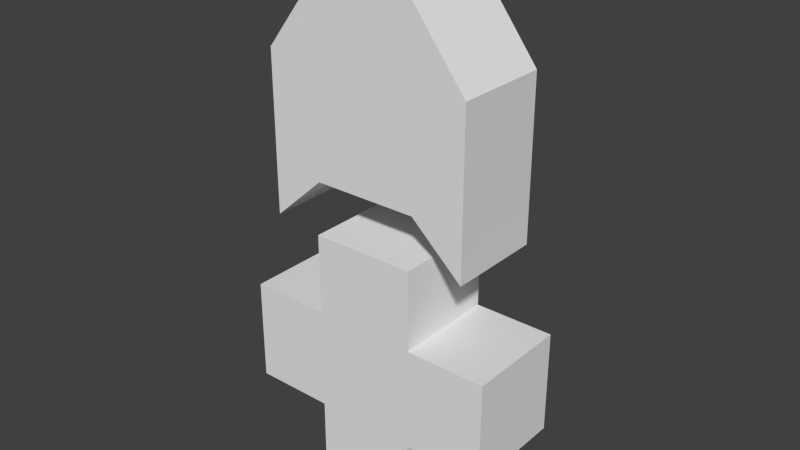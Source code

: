 # Source: PlusUp.blend  (saved by Blender 2.76.0; exported with 4.5.12 LTS)
import bpy
from mathutils import Matrix  # noqa: F401  (used for matrix-valued properties, if any)

bpy.ops.wm.read_factory_settings(use_empty=True)
scene = bpy.context.scene
scene.name = 'Scene'

# ---- collections
col_collection_1 = bpy.data.collections.new('Collection 1'); scene.collection.children.link(col_collection_1)

# ---- materials (node trees are filled in below, after node groups)
mat_material = bpy.data.materials.new('Material')
mat_material.alpha_threshold = 0.0
mat_material.use_transparent_shadow = False
mat_material.roughness = 0.5
mat_material.line_color = (0.0, 0.0, 0.0, 1.0)

# ---- material node trees

# ---- world
world_world = bpy.data.worlds.new('World'); scene.world = world_world
world_world.color = (0.05088, 0.05088, 0.05088)
world_world.use_sun_shadow = False
world_world.sun_shadow_jitter_overblur = 0.0
world_world.cycles.sampling_method = 'MANUAL'
world_world.cycles.sample_map_resolution = 256

# ---- meshes
me_arrow = bpy.data.meshes.new('Arrow')
me_arrow.from_pydata([(-0.6776, -0.3107, 0.8809), (-0.6776, -0.3107, 1.923), (-0.6776, 0.3107, 0.8809), (-0.6776, 0.3107, 1.923), (0.6776, -0.3107, 0.8809), (0.6776, -0.3107, 1.923), (0.6776, 0.3107, 0.8809), (0.6776, 0.3107, 1.923), (0.0, 0.3107, 2.671), (0.0, 0.3107, 1.189), (0.0, -0.3107, 2.671), (0.0, -0.3107, 1.189), (0.3388, 0.3107, 2.363), (0.3388, -0.3107, 1.189), (0.3388, 0.3107, 1.189), (0.3388, -0.3107, 2.363), (-0.3388, 0.3107, 1.189), (-0.3388, -0.3107, 2.363), (-0.3388, 0.3107, 2.363), (-0.3388, -0.3107, 1.189)], [], [(1, 3, 2, 0), (12, 7, 6, 14), (7, 5, 4, 6), (17, 1, 0, 19), (13, 14, 6, 4), (17, 18, 3, 1), (15, 12, 8, 10), (19, 16, 9, 11), (15, 10, 11, 13), (18, 8, 9, 16), (5, 15, 13, 4), (5, 7, 12, 15), (11, 9, 14, 13), (8, 12, 14, 9), (3, 18, 16, 2), (0, 2, 16, 19), (10, 8, 18, 17), (10, 17, 19, 11)])
me_arrow.use_remesh_preserve_volume = False
me_arrow.use_remesh_preserve_attributes = False
me_arrow.use_mirror_vertex_groups = False
me_arrow.update()
me_plus = bpy.data.meshes.new('Plus')
me_plus.from_pydata([(0.3374, 0.3374, -0.3374), (0.3374, -0.3374, -0.3374), (-0.3374, -0.3374, -0.3374), (-0.3374, 0.3374, -0.3374), (0.3374, 0.3374, 0.3374), (0.3374, -0.3374, 0.3374), (-0.3374, -0.3374, 0.3374), (-0.3374, 0.3374, 0.3374), (0.3374, 0.3374, -0.861), (0.3374, -0.3374, -0.861), (-0.3374, -0.3374, -0.861), (-0.3374, 0.3374, -0.861), (0.3374, 0.3374, 0.861), (-0.3374, 0.3374, 0.861), (-0.3374, -0.3374, 0.861), (0.3374, -0.3374, 0.861), (0.861, 0.3374, -0.3374), (0.861, 0.3374, 0.3374), (0.861, -0.3374, 0.3374), (0.861, -0.3374, -0.3374), (-0.861, -0.3374, -0.3374), (-0.861, -0.3374, 0.3374), (-0.861, 0.3374, 0.3374), (-0.861, 0.3374, -0.3374)], [], [(1, 5, 6, 2), (4, 0, 3, 7), (8, 9, 10, 11), (1, 9, 8, 0), (2, 10, 9, 1), (3, 11, 10, 2), (0, 8, 11, 3), (12, 13, 14, 15), (7, 13, 12, 4), (6, 14, 13, 7), (5, 15, 14, 6), (4, 12, 15, 5), (16, 17, 18, 19), (4, 17, 16, 0), (5, 18, 17, 4), (1, 19, 18, 5), (0, 16, 19, 1), (20, 21, 22, 23), (6, 21, 20, 2), (7, 22, 21, 6), (3, 23, 22, 7), (2, 20, 23, 3)])
me_plus.materials.append(mat_material)
me_plus.use_remesh_preserve_volume = False
me_plus.use_remesh_preserve_attributes = False
me_plus.use_mirror_vertex_groups = False
me_plus.update()

# ---- objects
ob_arrow = bpy.data.objects.new('Arrow', me_arrow)
ob_plus = bpy.data.objects.new('Plus', me_plus)

# ---- transforms, parenting, visibility, modifiers, constraints
ob_arrow.location = (0.0, 0.0, 0.0)
ob_arrow.lineart.crease_threshold = 0.0
ob_plus.location = (0.0, 0.0, 0.0)
ob_plus.lock_rotations_4d = False
ob_plus.empty_display_type = 'ARROWS'
ob_plus.lineart.crease_threshold = 0.0

# ---- collection membership
col_collection_1.objects.link(ob_arrow)
col_collection_1.objects.link(ob_plus)

# ---- scene / render settings (as saved in the file)
scene.frame_start = 1; scene.frame_end = 250; scene.frame_set(1)
scene.render.engine = 'BLENDER_EEVEE_NEXT'
scene.render.resolution_percentage = 50
scene.render.dither_intensity = 0.0
scene.cycles.use_denoising = False
scene.cycles.samples = 10
scene.cycles.sampling_pattern = 'TABULATED_SOBOL'
scene.cycles.light_sampling_threshold = 0.0
scene.cycles.use_adaptive_sampling = False
scene.cycles.use_light_tree = False
scene.cycles.blur_glossy = 0.0
scene.cycles.pixel_filter_type = 'GAUSSIAN'
scene.cycles.sample_clamp_indirect = 0.0
scene.view_settings.view_transform = 'Standard'
bpy.context.view_layer.update()

# ---- added for rendering (the .blend has no active camera and no usable light): camera, sun
cam_auto = bpy.data.cameras.new('AutoCamera')
cam_auto.lens = 50.0
cam_auto.sensor_width = 36.0
cam_auto.clip_end = 1000.0
ob_auto_camera = bpy.data.objects.new('AutoCamera', cam_auto)
scene.collection.objects.link(ob_auto_camera)
ob_auto_camera.location = (3.68856, -4.42627, 3.85563)
ob_auto_camera.rotation_euler = (1.09748, -7.21219e-08, 0.694738)
scene.camera = ob_auto_camera
light_auto_sun = bpy.data.lights.new('AutoSun', 'SUN')
light_auto_sun.energy = 3.0
light_auto_sun.angle = 0.0523599
ob_auto_sun = bpy.data.objects.new('AutoSun', light_auto_sun)
scene.collection.objects.link(ob_auto_sun)
ob_auto_sun.rotation_euler = (0.872665, 0.174533, 0.523599)
bpy.context.view_layer.update()
